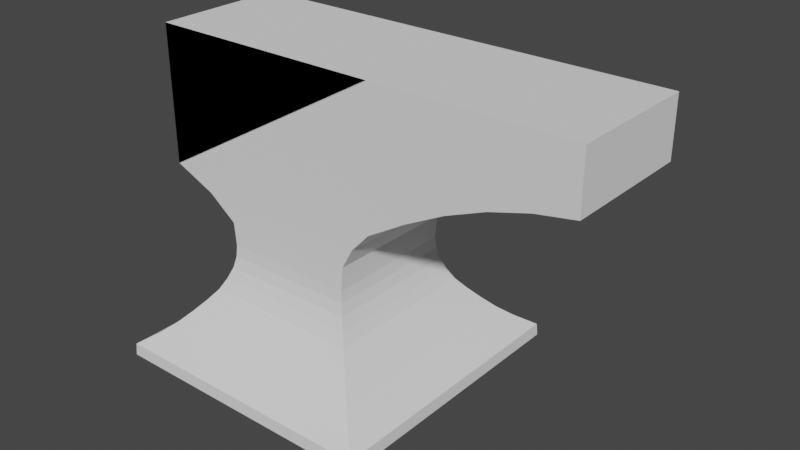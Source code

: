 # Source: anvil.blend  (saved by Blender 2.80.35; exported with 4.5.12 LTS)
import bpy
from mathutils import Matrix  # noqa: F401  (used for matrix-valued properties, if any)

bpy.ops.wm.read_factory_settings(use_empty=True)
scene = bpy.context.scene
scene.name = 'Scene'

# ---- collections
col_collection = bpy.data.collections.new('Collection'); scene.collection.children.link(col_collection)

# ---- world
world_world = bpy.data.worlds.new('World'); scene.world = world_world
world_world.color = (0.05088, 0.05088, 0.05088)
world_world.use_sun_shadow = False
world_world.sun_shadow_jitter_overblur = 0.0

# ---- meshes
me_plane = bpy.data.meshes.new('Plane')
me_plane.from_pydata([(-0.1201, -0.1201, 0.02124), (0.1201, -0.1201, 0.02124), (-0.1201, 0.1201, 0.02124), (0.1201, 0.1201, 0.02124), (-0.1195, -0.1195, 0.03187), (0.1195, -0.1195, 0.03187), (-0.1195, 0.1195, 0.03187), (0.1195, 0.1195, 0.03187), (-0.1195, -0.1195, 0.03187), (0.1195, -0.1195, 0.03187), (-0.1195, 0.1195, 0.03187), (0.1195, 0.1195, 0.03187), (-0.1198, -0.05662, 0.1748), (0.08389, -0.05668, 0.1756), (-0.1198, 0.05662, 0.1748), (0.08389, 0.05668, 0.1756), (0.1054, 0.1054, 0.04162), (0.09401, 0.09401, 0.05138), (0.08476, 0.08476, 0.06113), (0.07628, 0.07628, 0.07088), (0.06868, 0.06868, 0.08063), (0.06356, 0.06356, 0.09044), (0.05955, 0.05955, 0.1003), (0.05732, 0.05732, 0.1103), (0.05663, 0.05663, 0.1204), (0.05745, 0.05663, 0.1305), (0.05845, 0.05663, 0.1408), (0.06835, 0.05663, 0.159), (0.06835, -0.05663, 0.159), (0.05845, -0.05663, 0.1408), (0.05745, -0.05663, 0.1305), (0.05663, -0.05663, 0.1204), (0.05732, -0.05732, 0.1103), (0.05955, -0.05955, 0.1003), (0.06356, -0.06356, 0.09044), (0.06868, -0.06868, 0.08063), (0.07628, -0.07628, 0.07088), (0.08476, -0.08476, 0.06113), (0.09401, -0.09401, 0.05138), (0.1054, -0.1054, 0.04162), (-0.1054, -0.1054, 0.04162), (-0.09401, -0.09401, 0.05138), (-0.08476, -0.08476, 0.06113), (-0.07628, -0.07628, 0.07088), (-0.06868, -0.06868, 0.08063), (-0.06356, -0.06356, 0.09041), (-0.05955, -0.05955, 0.1003), (-0.05732, -0.05732, 0.1102), (-0.05663, -0.05663, 0.1201), (-0.05745, -0.05663, 0.1302), (-0.05845, -0.05663, 0.1402), (-0.08318, -0.05663, 0.159), (-0.08318, 0.05663, 0.159), (-0.05845, 0.05663, 0.1402), (-0.05745, 0.05663, 0.1302), (-0.05663, 0.05663, 0.1201), (-0.05732, 0.05732, 0.1102), (-0.05955, 0.05955, 0.1003), (-0.06356, 0.06356, 0.09041), (-0.06868, 0.06868, 0.08063), (-0.07628, 0.07628, 0.07088), (-0.08476, 0.08476, 0.06113), (-0.09401, 0.09401, 0.05138), (-0.1054, 0.1054, 0.04162), (-0.1198, -0.05662, 0.1748), (0.08389, -0.05667, 0.1758), (-0.1198, 0.05662, 0.1748), (0.08389, 0.05667, 0.1758), (-0.1198, -0.05662, 0.2922), (0.08384, -0.05662, 0.2922), (-0.1198, 0.05662, 0.2922), (0.08384, 0.05662, 0.2922), (-0.1198, -0.05662, 0.2922), (0.08384, -0.05662, 0.2922), (-0.1198, 0.05662, 0.2922), (0.08384, 0.05662, 0.2922), (-0.1198, -0.05662, 0.1748), (-0.1198, 0.05662, 0.1748), (-0.1198, -0.05662, 0.2922), (-0.1198, 0.05662, 0.2922), (0.1177, 0.05662, 0.2922), (0.1515, 0.05662, 0.2922), (0.1853, 0.05662, 0.2922), (0.2191, 0.05662, 0.2922), (0.2529, 0.05662, 0.2922), (0.2529, 0.05662, 0.2429), (0.2191, 0.05662, 0.237), (0.1853, 0.05662, 0.2273), (0.1515, 0.05662, 0.2136), (0.1177, 0.05662, 0.1961), (0.1177, -0.05662, 0.2922), (0.1515, -0.05662, 0.2922), (0.1853, -0.05662, 0.2922), (0.2191, -0.05662, 0.2922), (0.2529, -0.05662, 0.2922), (0.1177, -0.05662, 0.1961), (0.1515, -0.05662, 0.2136), (0.1853, -0.05662, 0.2273), (0.2191, -0.05662, 0.237), (0.2529, -0.05662, 0.2429)], [], [(0, 2, 3, 1), (7, 6, 10, 11), (3, 2, 6, 7), (0, 1, 5, 4), (1, 3, 7, 5), (2, 0, 4, 6), (28, 27, 15, 13), (4, 5, 9, 8), (5, 7, 11, 9), (6, 4, 8, 10), (72, 73, 75, 74), (52, 51, 12, 14), (27, 52, 14, 15), (51, 28, 13, 12), (8, 9, 39, 40), (40, 39, 38, 41), (41, 38, 37, 42), (42, 37, 36, 43), (43, 36, 35, 44), (44, 35, 34, 45), (45, 34, 33, 46), (46, 33, 32, 47), (47, 32, 31, 48), (48, 31, 30, 49), (49, 30, 29, 50), (50, 29, 28, 51), (11, 10, 63, 16), (16, 63, 62, 17), (17, 62, 61, 18), (18, 61, 60, 19), (19, 60, 59, 20), (20, 59, 58, 21), (21, 58, 57, 22), (22, 57, 56, 23), (23, 56, 55, 24), (24, 55, 54, 25), (25, 54, 53, 26), (26, 53, 52, 27), (10, 8, 40, 63), (63, 40, 41, 62), (62, 41, 42, 61), (61, 42, 43, 60), (60, 43, 44, 59), (59, 44, 45, 58), (58, 45, 46, 57), (57, 46, 47, 56), (56, 47, 48, 55), (55, 48, 49, 54), (54, 49, 50, 53), (53, 50, 51, 52), (9, 11, 16, 39), (39, 16, 17, 38), (38, 17, 18, 37), (37, 18, 19, 36), (36, 19, 20, 35), (35, 20, 21, 34), (34, 21, 22, 33), (33, 22, 23, 32), (32, 23, 24, 31), (31, 24, 25, 30), (30, 25, 26, 29), (29, 26, 27, 28), (13, 15, 89, 95), (14, 12, 68, 70), (66, 64, 76, 77), (15, 14, 70, 71), (12, 13, 69, 68), (67, 66, 74, 75), (64, 65, 73, 72), (64, 72, 78, 76), (72, 74, 79, 78), (74, 66, 77, 79), (85, 84, 94, 99), (95, 89, 88, 96), (96, 88, 87, 97), (97, 87, 86, 98), (98, 86, 85, 99), (73, 65, 95, 90), (90, 95, 96, 91), (91, 96, 97, 92), (92, 97, 98, 93), (93, 98, 99, 94), (75, 73, 90, 80), (80, 90, 91, 81), (81, 91, 92, 82), (82, 92, 93, 83), (83, 93, 94, 84), (67, 75, 80, 89), (89, 80, 81, 88), (88, 81, 82, 87), (87, 82, 83, 86), (86, 83, 84, 85)])
_uv = me_plane.uv_layers.new(name='UVMap')
_uv.uv.foreach_set('vector', [0.0, 0.0, 0.0, 1.0, 1.0, 1.0, 1.0, 0.0, 1.0, 1.0, 0.0, 1.0, 0.0, 1.0, 1.0, 1.0, 1.0, 1.0, 0.0, 1.0, 0.0, 1.0, 1.0, 1.0, 0.0, 0.0, 1.0, 0.0, 1.0, 0.0, 0.0, 0.0, 1.0, 0.0, 1.0, 1.0, 1.0, 1.0, 1.0, 0.0, 0.0, 1.0, 0.0, 0.0, 0.0, 0.0, 0.0, 1.0, 1.0, 0.0, 1.0, 1.0, 1.0, 1.0, 1.0, 0.0, 0.0, 0.0, 1.0, 0.0, 1.0, 0.0, 0.0, 0.0, 1.0, 0.0, 1.0, 1.0, 1.0, 1.0, 1.0, 0.0, 0.0, 1.0, 0.0, 0.0, 0.0, 0.0, 0.0, 1.0, 0.0, 0.0, 1.0, 0.0, 1.0, 1.0, 0.0, 1.0, 0.0, 1.0, 0.0, 0.0, 0.0, 0.0, 0.0, 1.0, 1.0, 1.0, 0.0, 1.0, 0.0, 1.0, 1.0, 1.0, 0.0, 0.0, 1.0, 0.0, 1.0, 0.0, 0.0, 0.0, 0.0, 0.0, 1.0, 0.0, 1.0, 0.0, 0.0, 0.0, 0.0, 0.0, 1.0, 0.0, 1.0, 0.0, 0.0, 0.0, 0.0, 0.0, 1.0, 0.0, 1.0, 0.0, 0.0, 0.0, 0.0, 0.0, 1.0, 0.0, 1.0, 0.0, 0.0, 0.0, 0.0, 0.0, 1.0, 0.0, 1.0, 0.0, 0.0, 0.0, 0.0, 0.0, 1.0, 0.0, 1.0, 0.0, 0.0, 0.0, 0.0, 0.0, 1.0, 0.0, 1.0, 0.0, 0.0, 0.0, 0.0, 0.0, 1.0, 0.0, 1.0, 0.0, 0.0, 0.0, 0.0, 0.0, 1.0, 0.0, 1.0, 0.0, 0.0, 0.0, 0.0, 0.0, 1.0, 0.0, 1.0, 0.0, 0.0, 0.0, 0.0, 0.0, 1.0, 0.0, 1.0, 0.0, 0.0, 0.0, 0.0, 0.0, 1.0, 0.0, 1.0, 0.0, 0.0, 0.0, 1.0, 1.0, 0.0, 1.0, 0.0, 1.0, 1.0, 1.0, 1.0, 1.0, 0.0, 1.0, 0.0, 1.0, 1.0, 1.0, 1.0, 1.0, 0.0, 1.0, 0.0, 1.0, 1.0, 1.0, 1.0, 1.0, 0.0, 1.0, 0.0, 1.0, 1.0, 1.0, 1.0, 1.0, 0.0, 1.0, 0.0, 1.0, 1.0, 1.0, 1.0, 1.0, 0.0, 1.0, 0.0, 1.0, 1.0, 1.0, 1.0, 1.0, 0.0, 1.0, 0.0, 1.0, 1.0, 1.0, 1.0, 1.0, 0.0, 1.0, 0.0, 1.0, 1.0, 1.0, 1.0, 1.0, 0.0, 1.0, 0.0, 1.0, 1.0, 1.0, 1.0, 1.0, 0.0, 1.0, 0.0, 1.0, 1.0, 1.0, 1.0, 1.0, 0.0, 1.0, 0.0, 1.0, 1.0, 1.0, 1.0, 1.0, 0.0, 1.0, 0.0, 1.0, 1.0, 1.0, 0.0, 1.0, 0.0, 0.0, 0.0, 0.0, 0.0, 1.0, 0.0, 1.0, 0.0, 0.0, 0.0, 0.0, 0.0, 1.0, 0.0, 1.0, 0.0, 0.0, 0.0, 0.0, 0.0, 1.0, 0.0, 1.0, 0.0, 0.0, 0.0, 0.0, 0.0, 1.0, 0.0, 1.0, 0.0, 0.0, 0.0, 0.0, 0.0, 1.0, 0.0, 1.0, 0.0, 0.0, 0.0, 0.0, 0.0, 1.0, 0.0, 1.0, 0.0, 0.0, 0.0, 0.0, 0.0, 1.0, 0.0, 1.0, 0.0, 0.0, 0.0, 0.0, 0.0, 1.0, 0.0, 1.0, 0.0, 0.0, 0.0, 0.0, 0.0, 1.0, 0.0, 1.0, 0.0, 0.0, 0.0, 0.0, 0.0, 1.0, 0.0, 1.0, 0.0, 0.0, 0.0, 0.0, 0.0, 1.0, 0.0, 1.0, 0.0, 0.0, 0.0, 0.0, 0.0, 1.0, 1.0, 0.0, 1.0, 1.0, 1.0, 1.0, 1.0, 0.0, 1.0, 0.0, 1.0, 1.0, 1.0, 1.0, 1.0, 0.0, 1.0, 0.0, 1.0, 1.0, 1.0, 1.0, 1.0, 0.0, 1.0, 0.0, 1.0, 1.0, 1.0, 1.0, 1.0, 0.0, 1.0, 0.0, 1.0, 1.0, 1.0, 1.0, 1.0, 0.0, 1.0, 0.0, 1.0, 1.0, 1.0, 1.0, 1.0, 0.0, 1.0, 0.0, 1.0, 1.0, 1.0, 1.0, 1.0, 0.0, 1.0, 0.0, 1.0, 1.0, 1.0, 1.0, 1.0, 0.0, 1.0, 0.0, 1.0, 1.0, 1.0, 1.0, 1.0, 0.0, 1.0, 0.0, 1.0, 1.0, 1.0, 1.0, 1.0, 0.0, 1.0, 0.0, 1.0, 1.0, 1.0, 1.0, 1.0, 0.0, 1.0, 0.0, 1.0, 1.0, 1.0, 1.0, 1.0, 0.0, 1.0, 0.0, 1.0, 1.0, 0.0, 0.0, 0.0, 0.0, 0.0, 1.0, 0.0, 0.0, 0.0, 0.0, 0.0, 1.0, 0.0, 0.0, 0.0, 0.0, 0.0, 0.0, 0.0, 0.0, 1.0, 1.0, 0.0, 1.0, 0.0, 1.0, 1.0, 1.0, 0.0, 0.0, 1.0, 0.0, 1.0, 0.0, 0.0, 0.0, 0.0, 0.0, 0.0, 0.0, 0.0, 0.0, 0.0, 0.0, 0.0, 0.0, 0.0, 0.0, 0.0, 0.0, 0.0, 0.0, 0.0, 0.0, 0.0, 0.0, 0.0, 0.0, 0.0, 0.0, 0.0, 0.0, 0.0, 1.0, 0.0, 1.0, 0.0, 0.0, 0.0, 0.0, 0.0, 0.0, 0.0, 0.0, 0.0, 0.0, 0.0, 0.0, 0.0, 0.0, 1.0, 0.0, 0.0, 0.0, 0.0, 0.0, 0.0, 0.0, 0.0, 0.0, 0.0, 0.0, 0.0, 0.0, 0.0, 0.0, 0.0, 0.0, 0.0, 0.0, 0.0, 0.0, 0.0, 0.0, 0.0, 0.0, 0.0, 0.0, 0.0, 0.0, 0.0, 0.0, 0.0, 0.0, 0.0, 0.0, 0.0, 0.0, 0.0, 0.0, 0.0, 0.0, 0.0, 0.0, 0.0, 0.0, 0.0, 0.0, 0.0, 0.0, 0.0, 0.0, 0.0, 0.0, 0.0, 0.0, 0.0, 0.0, 0.0, 0.0, 0.0, 0.0, 0.0, 0.0, 0.0, 0.0, 0.0, 0.0, 0.0, 0.0, 0.0, 0.0, 0.0, 0.0, 0.0, 0.0, 1.0, 1.0, 1.0, 0.0, 1.0, 0.0, 1.0, 1.0, 1.0, 1.0, 1.0, 0.0, 1.0, 0.0, 1.0, 1.0, 1.0, 1.0, 1.0, 0.0, 1.0, 0.0, 1.0, 1.0, 1.0, 1.0, 1.0, 0.0, 1.0, 0.0, 1.0, 1.0, 1.0, 1.0, 1.0, 0.0, 1.0, 0.0, 1.0, 1.0, 0.0, 0.0, 0.0, 0.0, 0.0, 0.0, 0.0, 0.0, 0.0, 0.0, 0.0, 0.0, 0.0, 0.0, 0.0, 0.0, 0.0, 0.0, 0.0, 0.0, 0.0, 0.0, 0.0, 0.0, 0.0, 0.0, 0.0, 0.0, 0.0, 0.0, 0.0, 0.0, 0.0, 0.0, 0.0, 0.0, 0.0, 0.0, 0.0, 0.0])
me_plane.use_remesh_preserve_volume = False
me_plane.use_remesh_preserve_attributes = False
me_plane.use_mirror_vertex_groups = False
me_plane.update()

# ---- objects
ob_plane = bpy.data.objects.new('Plane', me_plane)

# ---- transforms, parenting, visibility, modifiers, constraints
ob_plane.location = (0.0, 0.0, 0.0)
ob_plane.lineart.crease_threshold = 0.0

# ---- collection membership
col_collection.objects.link(ob_plane)

# ---- scene / render settings (as saved in the file)
scene.frame_start = 1; scene.frame_end = 250; scene.frame_set(1)
scene.render.engine = 'BLENDER_EEVEE_NEXT'
scene.render.motion_blur_shutter = 1.0
scene.cycles.use_denoising = False
scene.cycles.samples = 128
scene.cycles.sampling_pattern = 'TABULATED_SOBOL'
scene.cycles.use_adaptive_sampling = False
scene.cycles.use_light_tree = False
scene.view_settings.view_transform = 'Filmic'
bpy.context.view_layer.update()

# ---- added for rendering (the .blend has no active camera and no usable light): camera, sun
cam_auto = bpy.data.cameras.new('AutoCamera')
cam_auto.lens = 50.0
cam_auto.sensor_width = 36.0
cam_auto.clip_end = 1000.0
ob_auto_camera = bpy.data.objects.new('AutoCamera', cam_auto)
scene.collection.objects.link(ob_auto_camera)
ob_auto_camera.location = (0.547331, -0.5771, 0.541462)
ob_auto_camera.rotation_euler = (1.09748, -7.21219e-08, 0.694738)
scene.camera = ob_auto_camera
light_auto_sun = bpy.data.lights.new('AutoSun', 'SUN')
light_auto_sun.energy = 3.0
light_auto_sun.angle = 0.0523599
ob_auto_sun = bpy.data.objects.new('AutoSun', light_auto_sun)
scene.collection.objects.link(ob_auto_sun)
ob_auto_sun.rotation_euler = (0.872665, 0.174533, 0.523599)
bpy.context.view_layer.update()
